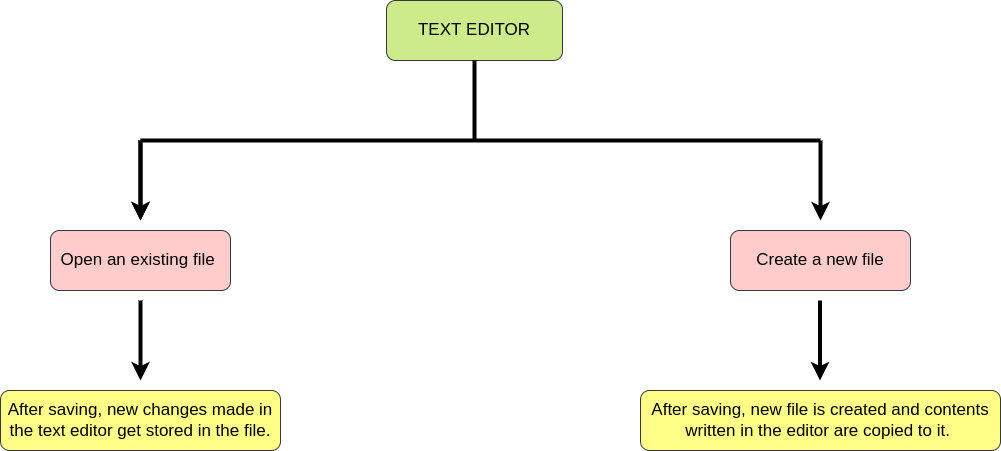

The diagram above was exported from draw.io. Its source (the exported page's mxGraphModel, read from the mxfile embedded in the PNG):
<mxGraphModel dx="2177" dy="744" grid="1" gridSize="10" guides="1" tooltips="1" connect="1" arrows="1" fold="1" page="1" pageScale="1" pageWidth="827" pageHeight="1169" math="0" shadow="0">
  <root>
    <mxCell id="0" />
    <mxCell id="1" parent="0" />
    <mxCell id="1dAmcZ7VTiEySwReYLTP-1" value="&lt;font style=&quot;font-size: 17px&quot;&gt;TEXT EDITOR&lt;/font&gt;" style="rounded=1;whiteSpace=wrap;html=1;fillColor=#cdeb8b;strokeColor=#36393d;" vertex="1" parent="1">
      <mxGeometry x="326" y="20" width="176" height="60" as="geometry" />
    </mxCell>
    <mxCell id="1dAmcZ7VTiEySwReYLTP-3" value="" style="endArrow=none;html=1;rounded=0;fontSize=17;entryX=0.5;entryY=1;entryDx=0;entryDy=0;strokeWidth=4;" edge="1" parent="1" target="1dAmcZ7VTiEySwReYLTP-1">
      <mxGeometry width="50" height="50" relative="1" as="geometry">
        <mxPoint x="414" y="160" as="sourcePoint" />
        <mxPoint x="440" y="380" as="targetPoint" />
      </mxGeometry>
    </mxCell>
    <mxCell id="1dAmcZ7VTiEySwReYLTP-4" value="" style="endArrow=none;html=1;rounded=0;fontSize=17;strokeWidth=4;" edge="1" parent="1">
      <mxGeometry width="50" height="50" relative="1" as="geometry">
        <mxPoint x="80" y="160" as="sourcePoint" />
        <mxPoint x="760" y="160" as="targetPoint" />
      </mxGeometry>
    </mxCell>
    <mxCell id="1dAmcZ7VTiEySwReYLTP-8" value="" style="endArrow=classic;html=1;rounded=0;fontSize=17;strokeWidth=4;" edge="1" parent="1">
      <mxGeometry width="50" height="50" relative="1" as="geometry">
        <mxPoint x="80" y="160" as="sourcePoint" />
        <mxPoint x="80" y="240" as="targetPoint" />
      </mxGeometry>
    </mxCell>
    <mxCell id="1dAmcZ7VTiEySwReYLTP-9" value="" style="endArrow=classic;html=1;rounded=0;fontSize=17;strokeWidth=4;" edge="1" parent="1">
      <mxGeometry width="50" height="50" relative="1" as="geometry">
        <mxPoint x="80" y="160" as="sourcePoint" />
        <mxPoint x="80" y="240" as="targetPoint" />
      </mxGeometry>
    </mxCell>
    <mxCell id="1dAmcZ7VTiEySwReYLTP-10" value="" style="endArrow=classic;html=1;rounded=0;fontSize=17;strokeWidth=4;" edge="1" parent="1">
      <mxGeometry width="50" height="50" relative="1" as="geometry">
        <mxPoint x="760" y="160" as="sourcePoint" />
        <mxPoint x="760" y="240" as="targetPoint" />
      </mxGeometry>
    </mxCell>
    <mxCell id="1dAmcZ7VTiEySwReYLTP-11" value="Open an existing file&amp;nbsp;" style="rounded=1;whiteSpace=wrap;html=1;fontSize=17;fillColor=#ffcccc;strokeColor=#36393d;" vertex="1" parent="1">
      <mxGeometry x="-10" y="250" width="180" height="60" as="geometry" />
    </mxCell>
    <mxCell id="1dAmcZ7VTiEySwReYLTP-12" value="Create a new file" style="rounded=1;whiteSpace=wrap;html=1;fontSize=17;fillColor=#ffcccc;strokeColor=#36393d;" vertex="1" parent="1">
      <mxGeometry x="670" y="250" width="180" height="60" as="geometry" />
    </mxCell>
    <mxCell id="1dAmcZ7VTiEySwReYLTP-13" value="" style="endArrow=classic;html=1;rounded=0;fontSize=17;strokeWidth=4;" edge="1" parent="1">
      <mxGeometry width="50" height="50" relative="1" as="geometry">
        <mxPoint x="80" y="320" as="sourcePoint" />
        <mxPoint x="80" y="400" as="targetPoint" />
      </mxGeometry>
    </mxCell>
    <mxCell id="1dAmcZ7VTiEySwReYLTP-14" value="" style="endArrow=classic;html=1;rounded=0;fontSize=17;strokeWidth=4;" edge="1" parent="1">
      <mxGeometry width="50" height="50" relative="1" as="geometry">
        <mxPoint x="759.5" y="320" as="sourcePoint" />
        <mxPoint x="759.5" y="400" as="targetPoint" />
      </mxGeometry>
    </mxCell>
    <mxCell id="1dAmcZ7VTiEySwReYLTP-15" value="After saving, new changes made in the text editor get stored in the file." style="rounded=1;whiteSpace=wrap;html=1;fontSize=17;fillColor=#ffff88;strokeColor=#36393d;" vertex="1" parent="1">
      <mxGeometry x="-60" y="410" width="280" height="60" as="geometry" />
    </mxCell>
    <mxCell id="1dAmcZ7VTiEySwReYLTP-16" value="After saving, new file is created and contents written in the editor are copied to it.&amp;nbsp;" style="rounded=1;whiteSpace=wrap;html=1;fontSize=17;fillColor=#ffff88;strokeColor=#36393d;" vertex="1" parent="1">
      <mxGeometry x="580" y="410" width="360" height="60" as="geometry" />
    </mxCell>
  </root>
</mxGraphModel>